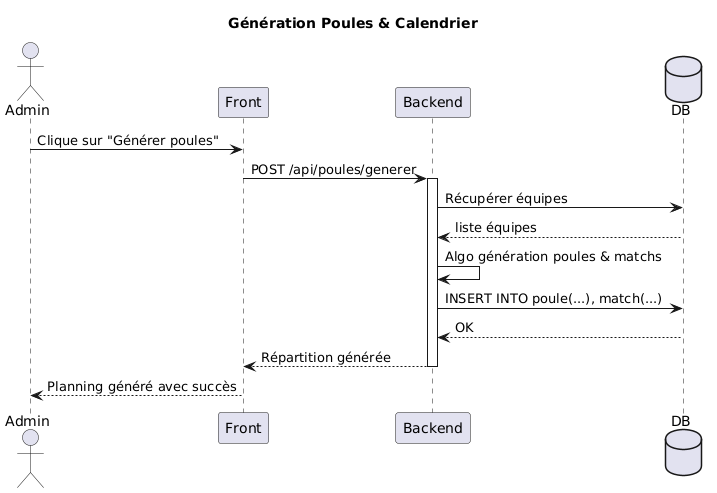

The diagram above was rendered by PlantUML. Its source (embedded in the PNG):
@startuml
title Génération Poules & Calendrier

actor Admin
participant Front
participant Backend
database DB

Admin -> Front : Clique sur "Générer poules"
Front -> Backend : POST /api/poules/generer
activate Backend

Backend -> DB : Récupérer équipes
DB --> Backend : liste équipes
Backend -> Backend : Algo génération poules & matchs
Backend -> DB : INSERT INTO poule(...), match(...)
DB --> Backend : OK
deactivate DB

Backend --> Front : Répartition générée
deactivate Backend

Front --> Admin : Planning généré avec succès
@enduml